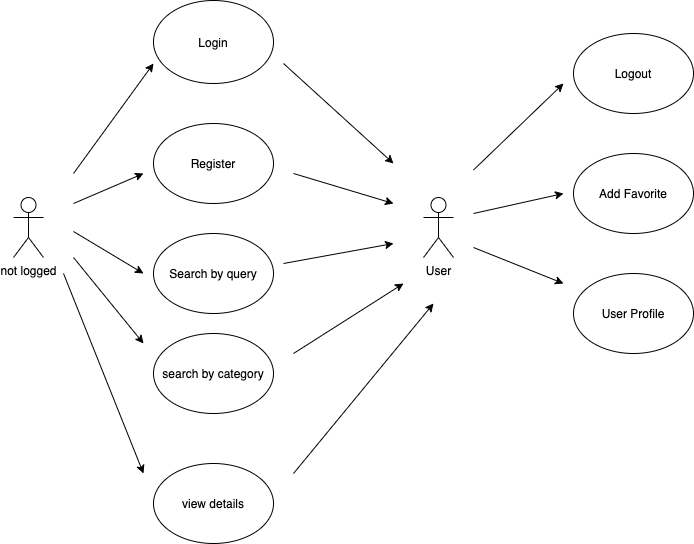

The diagram above was exported from draw.io. Its source (the exported page's mxGraphModel, read from the mxfile embedded in the PNG):
<mxGraphModel dx="1426" dy="803" grid="1" gridSize="10" guides="1" tooltips="1" connect="1" arrows="1" fold="1" page="1" pageScale="1" pageWidth="827" pageHeight="1169" math="0" shadow="0">
  <root>
    <mxCell id="0" />
    <mxCell id="1" parent="0" />
    <mxCell id="xf59HtCq1EMAva5U_Tsd-1" value="not logged" style="shape=umlActor;verticalLabelPosition=bottom;labelBackgroundColor=#ffffff;verticalAlign=top;html=1;" vertex="1" parent="1">
      <mxGeometry x="60" y="554" width="30" height="60" as="geometry" />
    </mxCell>
    <mxCell id="xf59HtCq1EMAva5U_Tsd-2" value="Login" style="ellipse;whiteSpace=wrap;html=1;" vertex="1" parent="1">
      <mxGeometry x="200" y="357" width="120" height="83" as="geometry" />
    </mxCell>
    <mxCell id="xf59HtCq1EMAva5U_Tsd-3" value="Search by query" style="ellipse;whiteSpace=wrap;html=1;" vertex="1" parent="1">
      <mxGeometry x="200" y="590" width="120" height="80" as="geometry" />
    </mxCell>
    <mxCell id="xf59HtCq1EMAva5U_Tsd-4" value="search by category" style="ellipse;whiteSpace=wrap;html=1;" vertex="1" parent="1">
      <mxGeometry x="200" y="690" width="120" height="80" as="geometry" />
    </mxCell>
    <mxCell id="xf59HtCq1EMAva5U_Tsd-5" value="Register" style="ellipse;whiteSpace=wrap;html=1;" vertex="1" parent="1">
      <mxGeometry x="200" y="480" width="120" height="80" as="geometry" />
    </mxCell>
    <mxCell id="xf59HtCq1EMAva5U_Tsd-6" value="User" style="shape=umlActor;verticalLabelPosition=bottom;labelBackgroundColor=#ffffff;verticalAlign=top;html=1;" vertex="1" parent="1">
      <mxGeometry x="470" y="554" width="30" height="60" as="geometry" />
    </mxCell>
    <mxCell id="xf59HtCq1EMAva5U_Tsd-7" value="Logout" style="ellipse;whiteSpace=wrap;html=1;" vertex="1" parent="1">
      <mxGeometry x="620" y="390" width="120" height="80" as="geometry" />
    </mxCell>
    <mxCell id="xf59HtCq1EMAva5U_Tsd-8" value="Add Favorite" style="ellipse;whiteSpace=wrap;html=1;" vertex="1" parent="1">
      <mxGeometry x="620" y="510" width="120" height="80" as="geometry" />
    </mxCell>
    <mxCell id="xf59HtCq1EMAva5U_Tsd-9" value="User Profile" style="ellipse;whiteSpace=wrap;html=1;" vertex="1" parent="1">
      <mxGeometry x="620" y="630" width="120" height="80" as="geometry" />
    </mxCell>
    <mxCell id="xf59HtCq1EMAva5U_Tsd-11" value="" style="endArrow=classic;html=1;" edge="1" parent="1">
      <mxGeometry width="50" height="50" relative="1" as="geometry">
        <mxPoint x="120" y="530" as="sourcePoint" />
        <mxPoint x="200" y="420" as="targetPoint" />
      </mxGeometry>
    </mxCell>
    <mxCell id="xf59HtCq1EMAva5U_Tsd-12" value="" style="endArrow=classic;html=1;" edge="1" parent="1">
      <mxGeometry width="50" height="50" relative="1" as="geometry">
        <mxPoint x="120" y="560" as="sourcePoint" />
        <mxPoint x="190" y="530" as="targetPoint" />
      </mxGeometry>
    </mxCell>
    <mxCell id="xf59HtCq1EMAva5U_Tsd-13" value="" style="endArrow=classic;html=1;" edge="1" parent="1">
      <mxGeometry width="50" height="50" relative="1" as="geometry">
        <mxPoint x="120" y="588" as="sourcePoint" />
        <mxPoint x="190" y="630" as="targetPoint" />
      </mxGeometry>
    </mxCell>
    <mxCell id="xf59HtCq1EMAva5U_Tsd-14" value="" style="endArrow=classic;html=1;" edge="1" parent="1">
      <mxGeometry width="50" height="50" relative="1" as="geometry">
        <mxPoint x="120" y="614" as="sourcePoint" />
        <mxPoint x="190" y="700" as="targetPoint" />
      </mxGeometry>
    </mxCell>
    <mxCell id="xf59HtCq1EMAva5U_Tsd-15" value="" style="endArrow=classic;html=1;" edge="1" parent="1">
      <mxGeometry width="50" height="50" relative="1" as="geometry">
        <mxPoint x="330" y="420" as="sourcePoint" />
        <mxPoint x="440" y="520" as="targetPoint" />
      </mxGeometry>
    </mxCell>
    <mxCell id="xf59HtCq1EMAva5U_Tsd-16" value="" style="endArrow=classic;html=1;" edge="1" parent="1">
      <mxGeometry width="50" height="50" relative="1" as="geometry">
        <mxPoint x="340" y="530" as="sourcePoint" />
        <mxPoint x="440" y="560" as="targetPoint" />
      </mxGeometry>
    </mxCell>
    <mxCell id="xf59HtCq1EMAva5U_Tsd-17" value="" style="endArrow=classic;html=1;" edge="1" parent="1">
      <mxGeometry width="50" height="50" relative="1" as="geometry">
        <mxPoint x="330" y="620" as="sourcePoint" />
        <mxPoint x="440" y="600" as="targetPoint" />
      </mxGeometry>
    </mxCell>
    <mxCell id="xf59HtCq1EMAva5U_Tsd-18" value="" style="endArrow=classic;html=1;" edge="1" parent="1">
      <mxGeometry width="50" height="50" relative="1" as="geometry">
        <mxPoint x="340" y="710" as="sourcePoint" />
        <mxPoint x="450" y="640" as="targetPoint" />
      </mxGeometry>
    </mxCell>
    <mxCell id="xf59HtCq1EMAva5U_Tsd-19" value="" style="endArrow=classic;html=1;" edge="1" parent="1">
      <mxGeometry width="50" height="50" relative="1" as="geometry">
        <mxPoint x="520" y="526.5" as="sourcePoint" />
        <mxPoint x="610" y="440" as="targetPoint" />
      </mxGeometry>
    </mxCell>
    <mxCell id="xf59HtCq1EMAva5U_Tsd-20" value="" style="endArrow=classic;html=1;" edge="1" parent="1">
      <mxGeometry width="50" height="50" relative="1" as="geometry">
        <mxPoint x="520" y="570" as="sourcePoint" />
        <mxPoint x="610" y="550" as="targetPoint" />
      </mxGeometry>
    </mxCell>
    <mxCell id="xf59HtCq1EMAva5U_Tsd-22" value="" style="endArrow=classic;html=1;" edge="1" parent="1">
      <mxGeometry width="50" height="50" relative="1" as="geometry">
        <mxPoint x="520" y="604" as="sourcePoint" />
        <mxPoint x="610" y="640" as="targetPoint" />
      </mxGeometry>
    </mxCell>
    <mxCell id="xVlzC5I1w_osMzuZfWt--1" value="view details" style="ellipse;whiteSpace=wrap;html=1;" vertex="1" parent="1">
      <mxGeometry x="200" y="820" width="120" height="80" as="geometry" />
    </mxCell>
    <mxCell id="xVlzC5I1w_osMzuZfWt--2" value="" style="endArrow=classic;html=1;" edge="1" parent="1">
      <mxGeometry width="50" height="50" relative="1" as="geometry">
        <mxPoint x="110" y="630" as="sourcePoint" />
        <mxPoint x="190" y="830" as="targetPoint" />
      </mxGeometry>
    </mxCell>
    <mxCell id="xVlzC5I1w_osMzuZfWt--3" value="" style="endArrow=classic;html=1;" edge="1" parent="1">
      <mxGeometry width="50" height="50" relative="1" as="geometry">
        <mxPoint x="340" y="830" as="sourcePoint" />
        <mxPoint x="480" y="660" as="targetPoint" />
      </mxGeometry>
    </mxCell>
  </root>
</mxGraphModel>